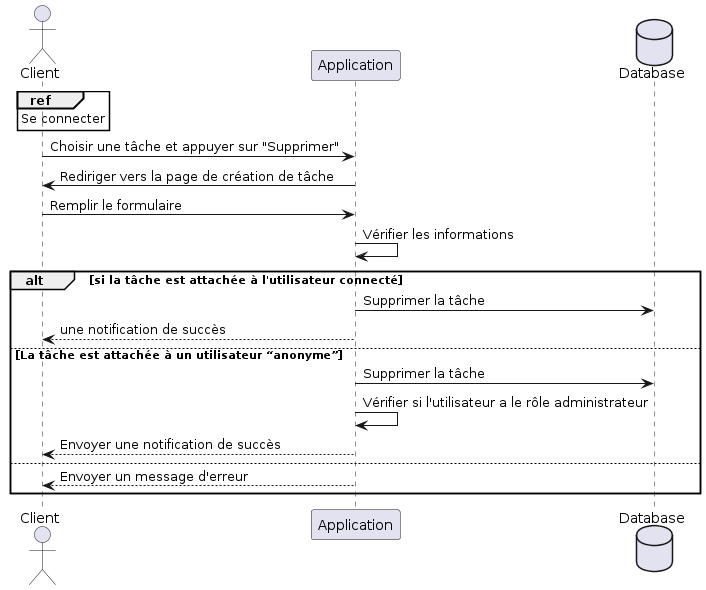

The diagram above was rendered by PlantUML. Its source (embedded in the PNG):
@startuml
actor Client 
Participant Application
database Database

ref over Client: Se connecter
Client -> Application : Choisir une tâche et appuyer sur "Supprimer"
Application -> Client : Rediriger vers la page de création de tâche

Client -> Application : Remplir le formulaire
Application -> Application : Vérifier les informations

alt si la tâche est attachée à l'utilisateur connecté
Application -> Database : Supprimer la tâche
Application --> Client : une notification de succès
else La tâche est attachée à un utilisateur “anonyme”
Application -> Database : Supprimer la tâche
Application -> Application : Vérifier si l'utilisateur a le rôle administrateur 

Application --> Client : Envoyer une notification de succès
else
Application --> Client : Envoyer un message d'erreur
end alt
@enduml